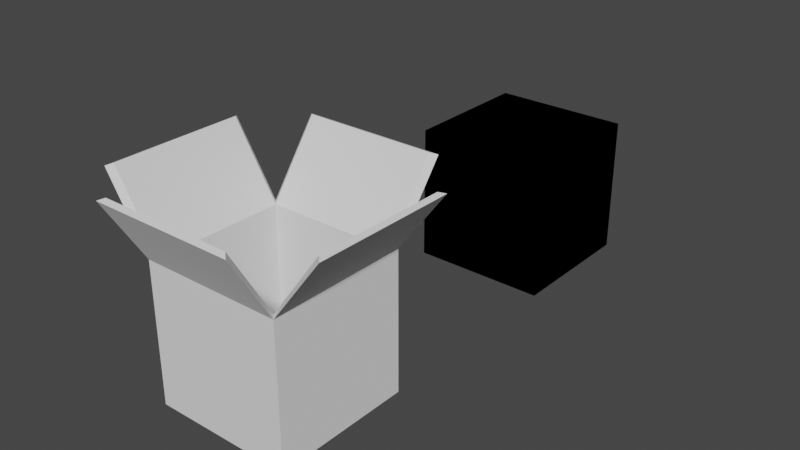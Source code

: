 # Source: Boxs.blend  (saved by Blender 2.93.21; exported with 4.5.12 LTS)
import bpy
from mathutils import Matrix  # noqa: F401  (used for matrix-valued properties, if any)

bpy.ops.wm.read_factory_settings(use_empty=True)
scene = bpy.context.scene
scene.name = 'Scene'

# ---- collections
col_collection = bpy.data.collections.new('Collection'); scene.collection.children.link(col_collection)

# ---- world
world_world = bpy.data.worlds.new('World'); scene.world = world_world
world_world.use_nodes = True; world_world.node_tree.nodes.clear()
_N = world_world.node_tree.nodes; _L = world_world.node_tree.links
n0 = _N.new('ShaderNodeOutputWorld'); n0.name = 'World Output'; n0.location = (300, 300)
n1 = _N.new('ShaderNodeBackground'); n1.name = 'Background'; n1.location = (10, 300)
n1.inputs[0].default_value = (0.05088, 0.05088, 0.05088, 1.0)
_L.new(n1.outputs[0], n0.inputs[0])
n0.is_active_output = True
world_world.color = (0.05088, 0.05088, 0.05088)
world_world.use_sun_shadow = False
world_world.sun_shadow_jitter_overblur = 0.0

# ---- meshes
me_cube_001 = bpy.data.meshes.new('Cube.001')
me_cube_001.from_pydata([(-1.0, -1.0, -1.0), (-1.0, -1.0, 1.0), (-1.0, 1.0, -1.0), (-1.0, 1.0, 1.0), (1.0, -1.0, -1.0), (1.0, -1.0, 1.0), (1.0, 1.0, -1.0), (1.0, 1.0, 1.0), (-0.9221, -0.9221, -0.9195), (-0.9221, 0.9221, -0.9195), (0.9221, -0.9221, -0.9195), (0.9221, 0.9221, -0.9195), (-0.9221, -0.9221, 1.0), (0.9221, 0.9221, 1.0), (-0.9221, 0.9221, 1.0), (0.9221, -0.9221, 1.0), (-0.8933, 1.587, 2.013), (1.107, 1.587, 2.013), (-0.8154, 1.516, 2.043), (1.029, 1.516, 2.043), (-0.9389, -1.618, 1.986), (-0.861, -1.548, 2.02), (1.061, -1.618, 1.986), (0.9832, -1.548, 2.02), (-1.62, -1.0, 1.982), (-1.62, 1.0, 1.982), (1.687, -1.0, 1.912), (1.687, 1.0, 1.912), (-1.549, 0.9221, 2.013), (-1.549, -0.9221, 2.013), (1.614, 0.9221, 1.939), (1.614, -0.9221, 1.939)], [], [(0, 1, 3, 2), (2, 3, 7, 6), (6, 7, 5, 4), (4, 5, 1, 0), (2, 6, 4, 0), (7, 3, 16, 17), (12, 14, 28, 29), (12, 8, 9, 14), (14, 9, 11, 13), (11, 10, 15, 13), (10, 8, 12, 15), (9, 8, 10, 11), (1, 5, 22, 20), (5, 7, 27, 26), (16, 18, 19, 17), (13, 7, 17, 19), (3, 14, 18, 16), (14, 13, 19, 18), (21, 20, 22, 23), (5, 15, 23, 22), (12, 1, 20, 21), (15, 12, 21, 23), (25, 24, 29, 28), (26, 27, 30, 31), (15, 5, 26, 31), (1, 12, 29, 24), (13, 15, 31, 30), (7, 13, 30, 27), (3, 1, 24, 25), (14, 3, 25, 28)])
_uv = me_cube_001.uv_layers.new(name='UVMap')
_uv.uv.foreach_set('vector', [0.5066, 0.3691, 0.5066, 0.6116, 0.2599, 0.6116, 0.2599, 0.3691, 0.2599, 0.0, 0.2599, 0.2467, 0.01316, 0.2467, 0.01316, 0.0, 1.0, 0.3691, 1.0, 0.6117, 0.7533, 0.6117, 0.7533, 0.3691, 0.5066, 0.0, 0.5066, 0.2467, 0.2599, 0.2467, 0.2599, 0.0, 0.0, 0.7359, 0.2467, 0.7359, 0.2467, 0.9826, 0.0, 0.9826, 0.01316, 0.2467, 0.2599, 0.2467, 0.2467, 0.3712, 0.0, 0.3712, 0.5162, 0.6019, 0.7437, 0.6019, 0.7437, 0.7389, 0.5162, 0.7389, 0.5162, 0.6019, 0.5162, 0.3691, 0.7437, 0.3691, 0.7437, 0.6019, 0.009609, 0.608, 0.009609, 0.3712, 0.2371, 0.3712, 0.2371, 0.608, 0.7588, 0.0, 0.9863, 0.0, 0.9863, 0.2327, 0.7588, 0.2327, 0.5217, 0.0, 0.7492, 0.0, 0.7492, 0.2368, 0.5217, 0.2368, 0.7341, 0.9664, 0.5066, 0.9664, 0.5066, 0.7389, 0.7341, 0.7389, 0.2599, 0.2467, 0.5066, 0.2467, 0.5141, 0.3691, 0.2674, 0.3691, 0.7533, 0.6117, 1.0, 0.6117, 1.0, 0.707, 0.7533, 0.707, 0.7533, 0.707, 0.7621, 0.7166, 0.7621, 0.9441, 0.7533, 0.9536, 0.7916, 0.851, 0.7825, 0.8477, 0.7812, 0.7071, 0.7916, 0.707, 0.0, 0.6079, 0.009609, 0.608, 0.02277, 0.7359, 0.01316, 0.732, 0.009609, 0.608, 0.2371, 0.608, 0.2503, 0.7359, 0.02277, 0.7359, 0.7708, 0.944, 0.7621, 0.9536, 0.7621, 0.707, 0.7708, 0.7165, 0.7722, 0.7106, 0.7812, 0.707, 0.7812, 0.8517, 0.7708, 0.8513, 0.7492, 0.2368, 0.7588, 0.2368, 0.7512, 0.3589, 0.7416, 0.363, 0.5217, 0.2368, 0.7492, 0.2368, 0.7416, 0.363, 0.5141, 0.363, 0.2503, 0.8646, 0.2503, 0.6179, 0.2591, 0.6275, 0.2591, 0.855, 0.2592, 0.3712, 0.2592, 0.6179, 0.2503, 0.6083, 0.2503, 0.3808, 0.8024, 0.707, 0.81, 0.7128, 0.81, 0.8536, 0.8009, 0.8508, 0.5066, 0.6037, 0.5162, 0.6019, 0.5162, 0.7389, 0.5066, 0.7367, 0.7588, 0.2327, 0.9863, 0.2327, 0.9863, 0.3308, 0.7588, 0.3308, 0.8009, 0.8478, 0.7931, 0.8535, 0.7916, 0.7097, 0.8009, 0.707, 0.2599, 0.6116, 0.5066, 0.6116, 0.5066, 0.7447, 0.2599, 0.7447, 0.7437, 0.6019, 0.7533, 0.6037, 0.7533, 0.7367, 0.7437, 0.7389])
me_cube_001.use_remesh_fix_poles = True
me_cube_001.use_remesh_preserve_attributes = False
me_cube_001.update()
me_cube_003 = bpy.data.meshes.new('Cube.003')
me_cube_003.from_pydata([(-1.0, -1.0, -1.0), (-1.0, -1.0, 1.0), (-1.0, 1.0, -1.0), (-1.0, 1.0, 1.0), (1.0, -1.0, -1.0), (1.0, -1.0, 1.0), (1.0, 1.0, -1.0), (1.0, 1.0, 1.0)], [], [(0, 1, 3, 2), (2, 3, 7, 6), (6, 7, 5, 4), (4, 5, 1, 0), (2, 6, 4, 0), (7, 3, 1, 5)])
_uv = me_cube_003.uv_layers.new(name='UVMap')
_uv.uv.foreach_set('vector', [0.375, 0.0, 0.625, 0.0, 0.625, 0.25, 0.375, 0.25, 0.375, 0.25, 0.625, 0.25, 0.625, 0.5, 0.375, 0.5, 0.375, 0.5, 0.625, 0.5, 0.625, 0.75, 0.375, 0.75, 0.375, 0.75, 0.625, 0.75, 0.625, 1.0, 0.375, 1.0, 0.125, 0.5, 0.375, 0.5, 0.375, 0.75, 0.125, 0.75, 0.625, 0.5, 0.875, 0.5, 0.875, 0.75, 0.625, 0.75])
me_cube_003.use_remesh_fix_poles = True
me_cube_003.use_remesh_preserve_attributes = False
me_cube_003.update()
me_cube_004 = bpy.data.meshes.new('Cube.004')
me_cube_004.from_pydata([(-1.0, -1.0, -1.0), (-1.0, -1.0, 1.0), (-1.0, 1.0, -1.0), (-1.0, 1.0, 1.0), (1.0, -1.0, -1.0), (1.0, -1.0, 1.0), (1.0, 1.0, -1.0), (1.0, 1.0, 1.0)], [], [(0, 1, 3, 2), (2, 3, 7, 6), (6, 7, 5, 4), (4, 5, 1, 0), (2, 6, 4, 0), (7, 3, 1, 5)])
_uv = me_cube_004.uv_layers.new(name='UVMap')
_uv.uv.foreach_set('vector', [0.375, 0.0, 0.625, 0.0, 0.625, 0.25, 0.375, 0.25, 0.375, 0.25, 0.625, 0.25, 0.625, 0.5, 0.375, 0.5, 0.375, 0.5, 0.625, 0.5, 0.625, 0.75, 0.375, 0.75, 0.375, 0.75, 0.625, 0.75, 0.625, 1.0, 0.375, 1.0, 0.125, 0.5, 0.375, 0.5, 0.375, 0.75, 0.125, 0.75, 0.625, 0.5, 0.875, 0.5, 0.875, 0.75, 0.625, 0.75])
me_cube_004.use_remesh_fix_poles = True
me_cube_004.use_remesh_preserve_attributes = False
me_cube_004.update()

# ---- objects
ob_box = bpy.data.objects.new('Box', me_cube_001)
ob_cube = bpy.data.objects.new('Cube', me_cube_003)
ob_cube_001 = bpy.data.objects.new('Cube.001', me_cube_004)

# ---- transforms, parenting, visibility, modifiers, constraints
ob_box.location = (0.0, 0.0, 1.0)
ob_cube.location = (0.0, 5.0, 1.0)
ob_cube_001.location = (0.0, 5.0, 1.0)

# ---- collection membership
col_collection.objects.link(ob_box)
col_collection.objects.link(ob_cube)
col_collection.objects.link(ob_cube_001)

# ---- scene / render settings (as saved in the file)
scene.frame_start = 1; scene.frame_end = 250; scene.frame_set(1)
scene.render.engine = 'BLENDER_EEVEE_NEXT'
scene.cycles.use_denoising = False
scene.cycles.samples = 128
scene.cycles.sampling_pattern = 'TABULATED_SOBOL'
scene.cycles.use_adaptive_sampling = False
scene.cycles.use_light_tree = False
scene.view_settings.view_transform = 'Filmic'
bpy.context.view_layer.update()

# ---- added for rendering (the .blend has no active camera and no usable light): camera, sun
cam_auto = bpy.data.cameras.new('AutoCamera')
cam_auto.lens = 50.0
cam_auto.sensor_width = 36.0
cam_auto.clip_end = 1000.0
ob_auto_camera = bpy.data.objects.new('AutoCamera', cam_auto)
scene.collection.objects.link(ob_auto_camera)
ob_auto_camera.location = (8.21684, -7.62947, 8.06827)
ob_auto_camera.rotation_euler = (1.09748, -7.21219e-08, 0.694738)
scene.camera = ob_auto_camera
light_auto_sun = bpy.data.lights.new('AutoSun', 'SUN')
light_auto_sun.energy = 3.0
light_auto_sun.angle = 0.0523599
ob_auto_sun = bpy.data.objects.new('AutoSun', light_auto_sun)
scene.collection.objects.link(ob_auto_sun)
ob_auto_sun.rotation_euler = (0.872665, 0.174533, 0.523599)
bpy.context.view_layer.update()
